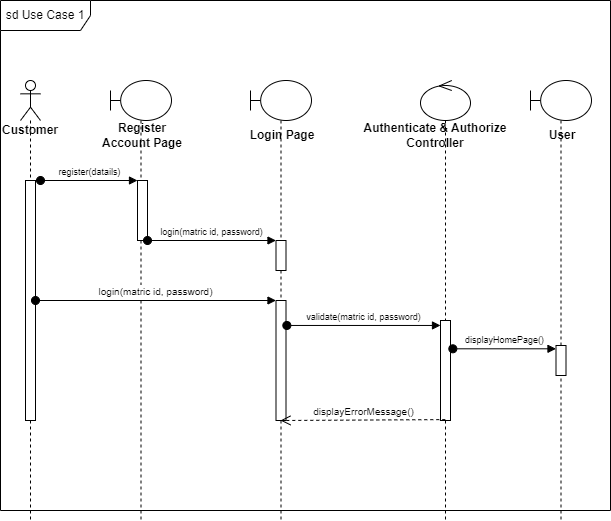

The diagram above was exported from draw.io. Its source (the exported page's mxGraphModel, read from the mxfile embedded in the PNG):
<mxGraphModel dx="1242" dy="568" grid="1" gridSize="10" guides="1" tooltips="1" connect="1" arrows="1" fold="1" page="1" pageScale="1" pageWidth="1169" pageHeight="1654" math="0" shadow="0">
  <root>
    <mxCell id="0" />
    <mxCell id="1" parent="0" />
    <mxCell id="16" value="sd Use Case 1" style="shape=umlFrame;whiteSpace=wrap;html=1;width=90;height=30;" parent="1" vertex="1">
      <mxGeometry x="1070" y="120" width="610" height="510" as="geometry" />
    </mxCell>
    <mxCell id="5" value="&lt;b&gt;Customer&lt;/b&gt;" style="shape=umlLifeline;participant=umlActor;perimeter=lifelinePerimeter;whiteSpace=wrap;html=1;container=1;collapsible=0;recursiveResize=0;verticalAlign=top;spacingTop=36;outlineConnect=0;" parent="1" vertex="1">
      <mxGeometry x="1090" y="200" width="20" height="440" as="geometry" />
    </mxCell>
    <mxCell id="17" value="" style="html=1;points=[];perimeter=orthogonalPerimeter;" parent="5" vertex="1">
      <mxGeometry x="5" y="100" width="10" height="240" as="geometry" />
    </mxCell>
    <mxCell id="7" value="" style="shape=umlLifeline;participant=umlBoundary;perimeter=lifelinePerimeter;whiteSpace=wrap;html=1;container=1;collapsible=0;recursiveResize=0;verticalAlign=top;spacingTop=36;outlineConnect=0;" parent="1" vertex="1">
      <mxGeometry x="1180" y="200" width="61" height="440" as="geometry" />
    </mxCell>
    <mxCell id="8" value="&lt;b&gt;Register Account Page&lt;/b&gt;" style="text;html=1;strokeColor=none;fillColor=none;align=center;verticalAlign=middle;whiteSpace=wrap;rounded=0;" parent="7" vertex="1">
      <mxGeometry x="-11" y="40" width="86" height="30" as="geometry" />
    </mxCell>
    <mxCell id="18" value="" style="html=1;points=[];perimeter=orthogonalPerimeter;" parent="7" vertex="1">
      <mxGeometry x="27" y="100" width="10" height="60" as="geometry" />
    </mxCell>
    <mxCell id="9" value="" style="shape=umlLifeline;participant=umlBoundary;perimeter=lifelinePerimeter;whiteSpace=wrap;html=1;container=1;collapsible=0;recursiveResize=0;verticalAlign=top;spacingTop=36;outlineConnect=0;" parent="1" vertex="1">
      <mxGeometry x="1320" y="200" width="61" height="440" as="geometry" />
    </mxCell>
    <mxCell id="10" value="&lt;b&gt;Login Page&lt;/b&gt;" style="text;html=1;strokeColor=none;fillColor=none;align=center;verticalAlign=middle;whiteSpace=wrap;rounded=0;" parent="9" vertex="1">
      <mxGeometry x="-11" y="40" width="86" height="30" as="geometry" />
    </mxCell>
    <mxCell id="23" value="" style="html=1;points=[];perimeter=orthogonalPerimeter;" parent="9" vertex="1">
      <mxGeometry x="25.5" y="160" width="10" height="30" as="geometry" />
    </mxCell>
    <mxCell id="25" value="" style="html=1;points=[];perimeter=orthogonalPerimeter;" parent="9" vertex="1">
      <mxGeometry x="25.5" y="220" width="10" height="120" as="geometry" />
    </mxCell>
    <mxCell id="11" value="" style="shape=umlLifeline;participant=umlControl;perimeter=lifelinePerimeter;whiteSpace=wrap;html=1;container=1;collapsible=0;recursiveResize=0;verticalAlign=top;spacingTop=36;outlineConnect=0;" parent="1" vertex="1">
      <mxGeometry x="1490" y="200" width="50" height="440" as="geometry" />
    </mxCell>
    <mxCell id="27" value="" style="html=1;points=[];perimeter=orthogonalPerimeter;" parent="11" vertex="1">
      <mxGeometry x="20" y="240" width="10" height="100" as="geometry" />
    </mxCell>
    <mxCell id="12" value="&lt;b&gt;Authenticate &amp;amp; Authorize Controller&lt;/b&gt;" style="text;html=1;strokeColor=none;fillColor=none;align=center;verticalAlign=middle;whiteSpace=wrap;rounded=0;" parent="1" vertex="1">
      <mxGeometry x="1430" y="240" width="150" height="30" as="geometry" />
    </mxCell>
    <mxCell id="13" value="" style="shape=umlLifeline;participant=umlBoundary;perimeter=lifelinePerimeter;whiteSpace=wrap;html=1;container=1;collapsible=0;recursiveResize=0;verticalAlign=top;spacingTop=36;outlineConnect=0;" parent="1" vertex="1">
      <mxGeometry x="1600" y="200" width="61" height="440" as="geometry" />
    </mxCell>
    <mxCell id="14" value="&lt;b&gt;User&lt;/b&gt;" style="text;html=1;strokeColor=none;fillColor=none;align=center;verticalAlign=middle;whiteSpace=wrap;rounded=0;" parent="13" vertex="1">
      <mxGeometry x="-11" y="40" width="86" height="30" as="geometry" />
    </mxCell>
    <mxCell id="29" value="" style="html=1;points=[];perimeter=orthogonalPerimeter;" parent="13" vertex="1">
      <mxGeometry x="25.5" y="265" width="10" height="30" as="geometry" />
    </mxCell>
    <mxCell id="19" value="&lt;font style=&quot;font-size: 9px;&quot;&gt;register(datails)&lt;/font&gt;" style="html=1;verticalAlign=bottom;startArrow=oval;endArrow=block;startSize=8;" parent="1" target="18" edge="1">
      <mxGeometry x="0.0103" relative="1" as="geometry">
        <mxPoint x="1110" y="300" as="sourcePoint" />
        <mxPoint as="offset" />
      </mxGeometry>
    </mxCell>
    <mxCell id="24" value="&lt;font style=&quot;font-size: 9px;&quot;&gt;login(matric id, password)&lt;/font&gt;" style="html=1;verticalAlign=bottom;startArrow=oval;endArrow=block;startSize=8;" parent="1" source="18" target="23" edge="1">
      <mxGeometry x="-0.0039" relative="1" as="geometry">
        <mxPoint x="1290" y="340" as="sourcePoint" />
        <mxPoint as="offset" />
      </mxGeometry>
    </mxCell>
    <mxCell id="26" value="&lt;font style=&quot;font-size: 10px;&quot;&gt;login(matric id, password)&lt;/font&gt;" style="html=1;verticalAlign=bottom;startArrow=oval;endArrow=block;startSize=8;" parent="1" source="17" target="25" edge="1">
      <mxGeometry relative="1" as="geometry">
        <mxPoint x="1285.5" y="400" as="sourcePoint" />
      </mxGeometry>
    </mxCell>
    <mxCell id="28" value="&lt;font style=&quot;font-size: 9px;&quot;&gt;validate(matric id, password)&lt;/font&gt;" style="html=1;verticalAlign=bottom;startArrow=oval;endArrow=block;startSize=8;exitX=1.083;exitY=0.208;exitDx=0;exitDy=0;exitPerimeter=0;" parent="1" source="25" target="27" edge="1">
      <mxGeometry relative="1" as="geometry">
        <mxPoint x="1360" y="430" as="sourcePoint" />
      </mxGeometry>
    </mxCell>
    <mxCell id="30" value="&lt;font style=&quot;font-size: 9px;&quot;&gt;displayHomePage()&lt;/font&gt;" style="html=1;verticalAlign=bottom;startArrow=oval;endArrow=block;startSize=8;exitX=1.233;exitY=0.283;exitDx=0;exitDy=0;exitPerimeter=0;" parent="1" source="27" target="29" edge="1">
      <mxGeometry relative="1" as="geometry">
        <mxPoint x="1567" y="440" as="sourcePoint" />
      </mxGeometry>
    </mxCell>
    <mxCell id="31" value="&lt;font style=&quot;font-size: 10px;&quot;&gt;displayErrorMessage()&lt;/font&gt;" style="html=1;verticalAlign=bottom;endArrow=open;dashed=1;endSize=8;exitX=0.48;exitY=0.991;exitDx=0;exitDy=0;exitPerimeter=0;entryX=0.45;entryY=1;entryDx=0;entryDy=0;entryPerimeter=0;" parent="1" source="27" target="25" edge="1">
      <mxGeometry relative="1" as="geometry">
        <mxPoint x="1440" y="520" as="sourcePoint" />
        <mxPoint x="1360" y="520" as="targetPoint" />
      </mxGeometry>
    </mxCell>
  </root>
</mxGraphModel>